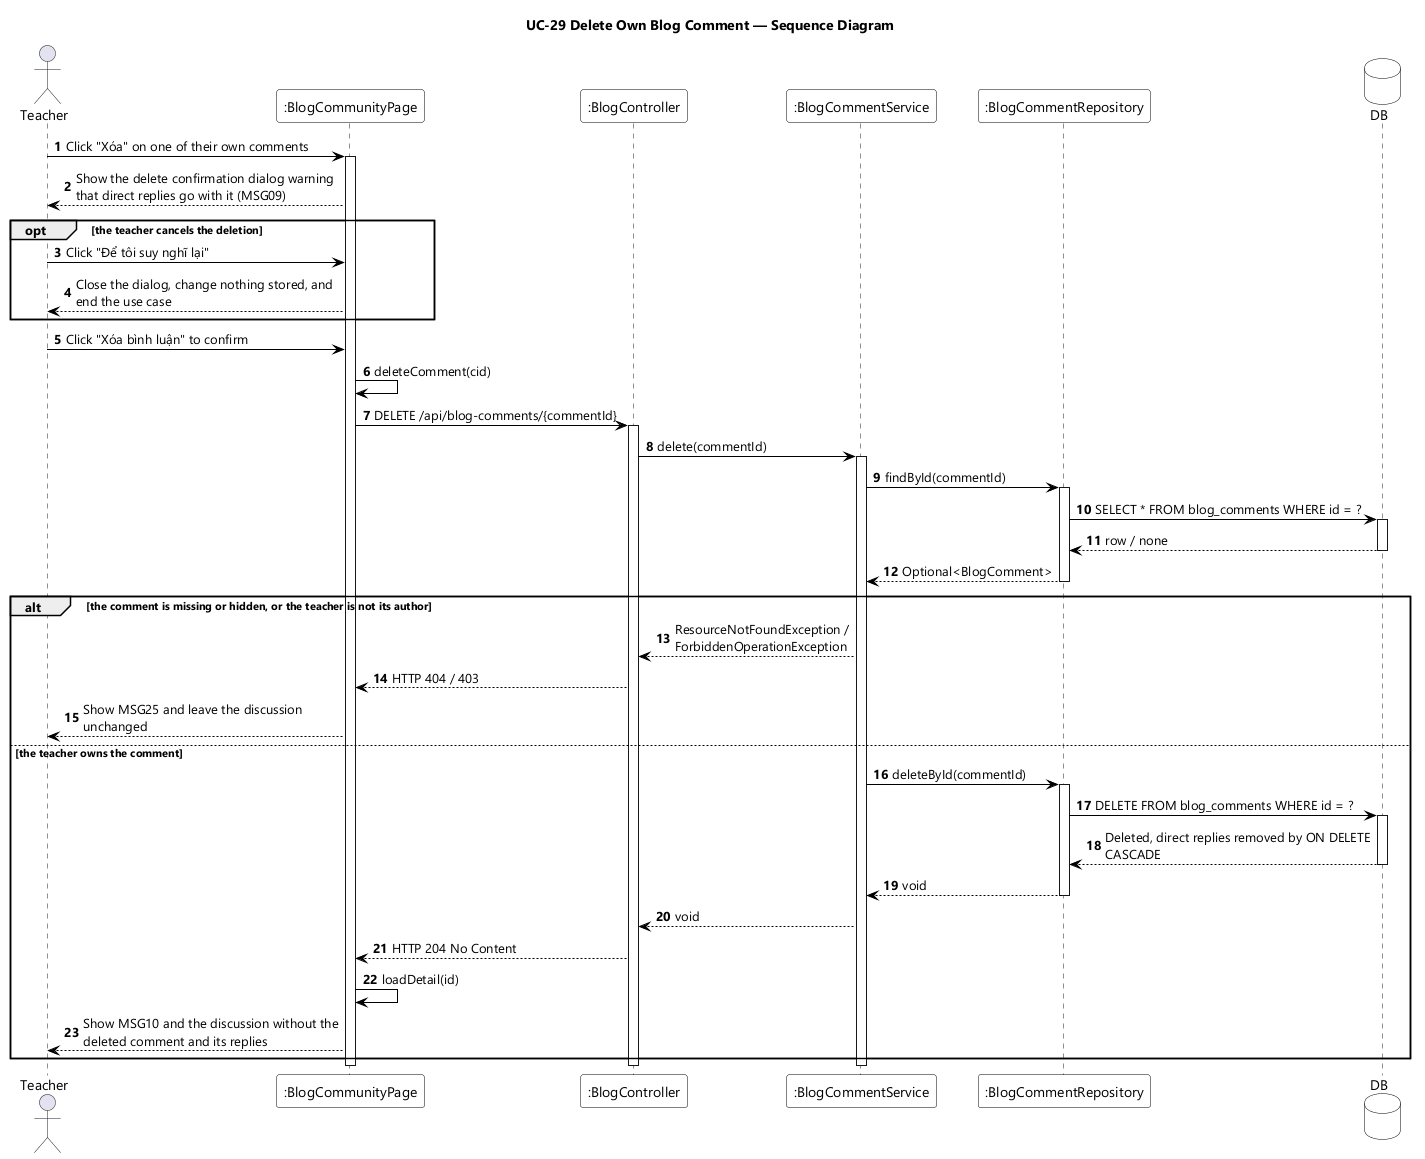

The diagram above was rendered by PlantUML. Its source (embedded in the PNG):
@startuml UC-29 Delete Own Blog Comment - Sequence Diagram
skinparamlocked dpi 96
skinparam defaultFontName "Segoe UI"
skinparam shadowing false
skinparam ParticipantBackgroundColor #FFFFFF
skinparam ParticipantBorderColor #000000
skinparam DatabaseBackgroundColor #FFFFFF
skinparam DatabaseBorderColor #000000
skinparam ArrowColor #000000
skinparam sequenceMessageAlign left
skinparam maxMessageSize 280
title UC-29 Delete Own Blog Comment — Sequence Diagram

actor Teacher
participant ":BlogCommunityPage" as UI
participant ":BlogController" as CTL
participant ":BlogCommentService" as SVC
participant ":BlogCommentRepository" as REPO
database DB

autonumber
Teacher -> UI : Click "Xóa" on one of their own comments
activate UI
UI --> Teacher : Show the delete confirmation dialog warning that direct replies go with it (MSG09)

opt the teacher cancels the deletion
  Teacher -> UI : Click "Để tôi suy nghĩ lại"
  UI --> Teacher : Close the dialog, change nothing stored, and end the use case
end

Teacher -> UI : Click "Xóa bình luận" to confirm
UI -> UI : deleteComment(cid)
UI -> CTL : DELETE /api/blog-comments/{commentId}
activate CTL
CTL -> SVC : delete(commentId)
activate SVC

SVC -> REPO : findById(commentId)
activate REPO
REPO -> DB : SELECT * FROM blog_comments WHERE id = ?
activate DB
DB --> REPO : row / none
deactivate DB
REPO --> SVC : Optional<BlogComment>
deactivate REPO

alt the comment is missing or hidden, or the teacher is not its author
  SVC --> CTL : ResourceNotFoundException / ForbiddenOperationException
  CTL --> UI : HTTP 404 / 403
  UI --> Teacher : Show MSG25 and leave the discussion unchanged

else the teacher owns the comment
  SVC -> REPO : deleteById(commentId)
  activate REPO
  REPO -> DB : DELETE FROM blog_comments WHERE id = ?
  activate DB
  DB --> REPO : Deleted, direct replies removed by ON DELETE CASCADE
  deactivate DB
  REPO --> SVC : void
  deactivate REPO
  SVC --> CTL : void
  CTL --> UI : HTTP 204 No Content
  UI -> UI : loadDetail(id)
  UI --> Teacher : Show MSG10 and the discussion without the deleted comment and its replies
end

deactivate SVC
deactivate CTL
deactivate UI
@enduml